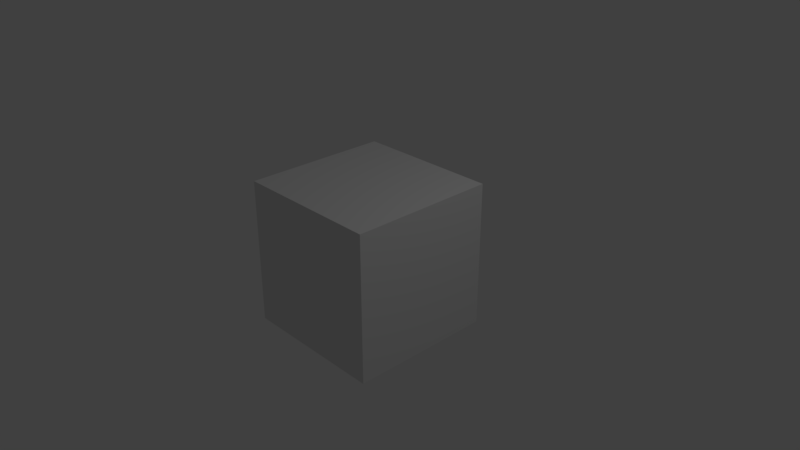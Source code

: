# Source: tiled_video_output.blend  (saved by Blender 2.79.0; exported with 4.5.12 LTS)
import bpy
from mathutils import Matrix  # noqa: F401  (used for matrix-valued properties, if any)

bpy.ops.wm.read_factory_settings(use_empty=True)
scene = bpy.context.scene
scene.name = 'Scene'

# ---- collections
col_collection_1 = bpy.data.collections.new('Collection 1'); scene.collection.children.link(col_collection_1)

# ---- materials (node trees are filled in below, after node groups)
mat_material = bpy.data.materials.new('Material')
mat_material.alpha_threshold = 0.0
mat_material.use_transparent_shadow = False
mat_material.roughness = 0.5
mat_material.line_color = (0.0, 0.0, 0.0, 1.0)

# ---- material node trees

# ---- world
world_world = bpy.data.worlds.new('World'); scene.world = world_world
world_world.color = (0.05088, 0.05088, 0.05088)
world_world.use_sun_shadow = False
world_world.sun_shadow_jitter_overblur = 0.0
world_world.cycles.sampling_method = 'MANUAL'

# ---- cameras
cam_camera = bpy.data.cameras.new('Camera')
cam_camera.clip_end = 100.0
cam_camera.lens = 35.0
cam_camera.sensor_width = 32.0
cam_camera.sensor_height = 18.0
cam_camera.ortho_scale = 7.314
cam_camera.dof.focus_distance = 0.0
cam_camera.dof.aperture_fstop = 128.0

# ---- lights
light_lamp = bpy.data.lights.new('Lamp', 'POINT')
light_lamp.transmission_factor = 0.0
light_lamp.cutoff_distance = 30.0
light_lamp.energy = 100.0
light_lamp.shadow_buffer_clip_start = 1.001
light_lamp.shadow_soft_size = 0.1
light_lamp.shadow_maximum_resolution = 0.006
light_lamp.use_absolute_resolution = True

# ---- meshes
me_cube = bpy.data.meshes.new('Cube')
me_cube.from_pydata([(1.0, 1.0, -1.0), (1.0, -1.0, -1.0), (-1.0, -1.0, -1.0), (-1.0, 1.0, -1.0), (1.0, 1.0, 1.0), (1.0, -1.0, 1.0), (-1.0, -1.0, 1.0), (-1.0, 1.0, 1.0)], [], [(0, 1, 2, 3), (4, 7, 6, 5), (0, 4, 5, 1), (1, 5, 6, 2), (2, 6, 7, 3), (4, 0, 3, 7)])
me_cube.materials.append(mat_material)
me_cube.use_remesh_preserve_volume = False
me_cube.use_remesh_preserve_attributes = False
me_cube.use_mirror_vertex_groups = False
me_cube.update()

# ---- objects
ob_cube = bpy.data.objects.new('Cube', me_cube)
ob_lamp = bpy.data.objects.new('Lamp', light_lamp)
ob_camera = bpy.data.objects.new('Camera', cam_camera)

# ---- transforms, parenting, visibility, modifiers, constraints
ob_cube.location = (0.0, 0.0, 0.0)
ob_cube.lock_rotations_4d = False
ob_cube.empty_display_type = 'ARROWS'
ob_cube.lineart.crease_threshold = 0.0
ob_lamp.location = (4.076, 1.005, 5.904)
ob_lamp.rotation_euler = (0.6503, 0.05522, 1.866)
ob_lamp.lock_rotations_4d = False
ob_lamp.empty_display_type = 'ARROWS'
ob_lamp.color = (0.0, 0.0, 0.0, 0.0)
ob_lamp.lineart.crease_threshold = 0.0
ob_camera.location = (7.481, -6.508, 5.344)
ob_camera.rotation_euler = (1.109, 0.0, 0.8149)
ob_camera.lock_rotations_4d = False
ob_camera.empty_display_type = 'ARROWS'
ob_camera.color = (0.0, 0.0, 0.0, 0.0)
ob_camera.display_type = 'WIRE'
ob_camera.lineart.crease_threshold = 0.0

# ---- collection membership
col_collection_1.objects.link(ob_cube)
col_collection_1.objects.link(ob_lamp)
col_collection_1.objects.link(ob_camera)

# ---- scene / render settings (as saved in the file)
scene.camera = ob_camera
scene.frame_start = 1; scene.frame_end = 221; scene.frame_set(24)
scene.render.engine = 'BLENDER_EEVEE_NEXT'
scene.render.image_settings.file_format = 'FFMPEG'
scene.render.image_settings.color_mode = 'RGB'
scene.render.dither_intensity = 0.0
scene.cycles.use_denoising = False
scene.cycles.samples = 128
scene.cycles.sampling_pattern = 'TABULATED_SOBOL'
scene.cycles.use_adaptive_sampling = False
scene.cycles.use_light_tree = False
scene.cycles.blur_glossy = 0.0
scene.cycles.sample_clamp_indirect = 0.0
scene.view_settings.view_transform = 'Standard'
bpy.context.view_layer.update()
